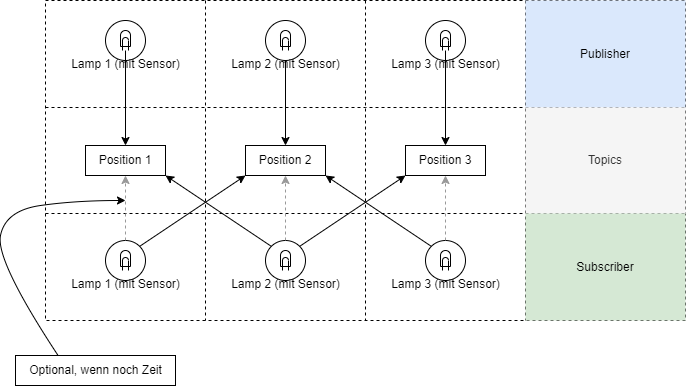

The diagram above was exported from draw.io. Its source (the exported page's mxGraphModel, read from the mxfile embedded in the PNG):
<mxGraphModel dx="1153" dy="296" grid="1" gridSize="10" guides="1" tooltips="1" connect="1" arrows="1" fold="1" page="1" pageScale="1" pageWidth="827" pageHeight="583" math="0" shadow="0">
  <root>
    <mxCell id="0" />
    <mxCell id="1" parent="0" />
    <mxCell id="Gg48wCXhTCdfV_ulJlR8-30" value="" style="shape=table;html=1;whiteSpace=wrap;startSize=0;container=1;collapsible=0;childLayout=tableLayout;dashed=1;perimeterSpacing=0;" parent="1" vertex="1">
      <mxGeometry x="120" y="720" width="640" height="320" as="geometry" />
    </mxCell>
    <mxCell id="Gg48wCXhTCdfV_ulJlR8-31" value="" style="shape=tableRow;horizontal=0;startSize=0;swimlaneHead=0;swimlaneBody=0;top=0;left=0;bottom=0;right=0;collapsible=0;dropTarget=0;fillColor=none;points=[[0,0.5],[1,0.5]];portConstraint=eastwest;" parent="Gg48wCXhTCdfV_ulJlR8-30" vertex="1">
      <mxGeometry width="640" height="107" as="geometry" />
    </mxCell>
    <mxCell id="Gg48wCXhTCdfV_ulJlR8-32" value="1" style="shape=partialRectangle;html=1;whiteSpace=wrap;connectable=0;fillColor=none;top=0;left=0;bottom=0;right=0;overflow=hidden;" parent="Gg48wCXhTCdfV_ulJlR8-31" vertex="1">
      <mxGeometry width="160" height="107" as="geometry">
        <mxRectangle width="160" height="107" as="alternateBounds" />
      </mxGeometry>
    </mxCell>
    <mxCell id="Gg48wCXhTCdfV_ulJlR8-33" value="" style="shape=partialRectangle;html=1;whiteSpace=wrap;connectable=0;fillColor=none;top=0;left=0;bottom=0;right=0;overflow=hidden;" parent="Gg48wCXhTCdfV_ulJlR8-31" vertex="1">
      <mxGeometry x="160" width="160" height="107" as="geometry">
        <mxRectangle width="160" height="107" as="alternateBounds" />
      </mxGeometry>
    </mxCell>
    <mxCell id="Gg48wCXhTCdfV_ulJlR8-34" value="" style="shape=partialRectangle;html=1;whiteSpace=wrap;connectable=0;fillColor=none;top=0;left=0;bottom=0;right=0;overflow=hidden;" parent="Gg48wCXhTCdfV_ulJlR8-31" vertex="1">
      <mxGeometry x="320" width="160" height="107" as="geometry">
        <mxRectangle width="160" height="107" as="alternateBounds" />
      </mxGeometry>
    </mxCell>
    <mxCell id="Gg48wCXhTCdfV_ulJlR8-43" value="Publisher" style="shape=partialRectangle;html=1;whiteSpace=wrap;connectable=0;fillColor=#dae8fc;top=0;left=0;bottom=0;right=0;overflow=hidden;strokeColor=#6c8ebf;" parent="Gg48wCXhTCdfV_ulJlR8-31" vertex="1">
      <mxGeometry x="480" width="160" height="107" as="geometry">
        <mxRectangle width="160" height="107" as="alternateBounds" />
      </mxGeometry>
    </mxCell>
    <mxCell id="Gg48wCXhTCdfV_ulJlR8-35" value="" style="shape=tableRow;horizontal=0;startSize=0;swimlaneHead=0;swimlaneBody=0;top=0;left=0;bottom=0;right=0;collapsible=0;dropTarget=0;fillColor=none;points=[[0,0.5],[1,0.5]];portConstraint=eastwest;" parent="Gg48wCXhTCdfV_ulJlR8-30" vertex="1">
      <mxGeometry y="107" width="640" height="106" as="geometry" />
    </mxCell>
    <mxCell id="Gg48wCXhTCdfV_ulJlR8-36" value="" style="shape=partialRectangle;html=1;whiteSpace=wrap;connectable=0;fillColor=none;top=0;left=0;bottom=0;right=0;overflow=hidden;" parent="Gg48wCXhTCdfV_ulJlR8-35" vertex="1">
      <mxGeometry width="160" height="106" as="geometry">
        <mxRectangle width="160" height="106" as="alternateBounds" />
      </mxGeometry>
    </mxCell>
    <mxCell id="Gg48wCXhTCdfV_ulJlR8-37" value="" style="shape=partialRectangle;html=1;whiteSpace=wrap;connectable=0;fillColor=none;top=0;left=0;bottom=0;right=0;overflow=hidden;" parent="Gg48wCXhTCdfV_ulJlR8-35" vertex="1">
      <mxGeometry x="160" width="160" height="106" as="geometry">
        <mxRectangle width="160" height="106" as="alternateBounds" />
      </mxGeometry>
    </mxCell>
    <mxCell id="Gg48wCXhTCdfV_ulJlR8-38" value="" style="shape=partialRectangle;html=1;whiteSpace=wrap;connectable=0;fillColor=none;top=0;left=0;bottom=0;right=0;overflow=hidden;" parent="Gg48wCXhTCdfV_ulJlR8-35" vertex="1">
      <mxGeometry x="320" width="160" height="106" as="geometry">
        <mxRectangle width="160" height="106" as="alternateBounds" />
      </mxGeometry>
    </mxCell>
    <mxCell id="Gg48wCXhTCdfV_ulJlR8-44" value="Topics" style="shape=partialRectangle;html=1;whiteSpace=wrap;connectable=0;fillColor=#f5f5f5;top=0;left=0;bottom=0;right=0;overflow=hidden;strokeColor=#666666;fontColor=#333333;" parent="Gg48wCXhTCdfV_ulJlR8-35" vertex="1">
      <mxGeometry x="480" width="160" height="106" as="geometry">
        <mxRectangle width="160" height="106" as="alternateBounds" />
      </mxGeometry>
    </mxCell>
    <mxCell id="Gg48wCXhTCdfV_ulJlR8-39" value="" style="shape=tableRow;horizontal=0;startSize=0;swimlaneHead=0;swimlaneBody=0;top=0;left=0;bottom=0;right=0;collapsible=0;dropTarget=0;fillColor=none;points=[[0,0.5],[1,0.5]];portConstraint=eastwest;" parent="Gg48wCXhTCdfV_ulJlR8-30" vertex="1">
      <mxGeometry y="213" width="640" height="107" as="geometry" />
    </mxCell>
    <mxCell id="Gg48wCXhTCdfV_ulJlR8-40" value="" style="shape=partialRectangle;html=1;whiteSpace=wrap;connectable=0;fillColor=none;top=0;left=0;bottom=0;right=0;overflow=hidden;" parent="Gg48wCXhTCdfV_ulJlR8-39" vertex="1">
      <mxGeometry width="160" height="107" as="geometry">
        <mxRectangle width="160" height="107" as="alternateBounds" />
      </mxGeometry>
    </mxCell>
    <mxCell id="Gg48wCXhTCdfV_ulJlR8-41" value="" style="shape=partialRectangle;html=1;whiteSpace=wrap;connectable=0;fillColor=none;top=0;left=0;bottom=0;right=0;overflow=hidden;" parent="Gg48wCXhTCdfV_ulJlR8-39" vertex="1">
      <mxGeometry x="160" width="160" height="107" as="geometry">
        <mxRectangle width="160" height="107" as="alternateBounds" />
      </mxGeometry>
    </mxCell>
    <mxCell id="Gg48wCXhTCdfV_ulJlR8-42" value="" style="shape=partialRectangle;html=1;whiteSpace=wrap;connectable=0;fillColor=none;top=0;left=0;bottom=0;right=0;overflow=hidden;pointerEvents=1;" parent="Gg48wCXhTCdfV_ulJlR8-39" vertex="1">
      <mxGeometry x="320" width="160" height="107" as="geometry">
        <mxRectangle width="160" height="107" as="alternateBounds" />
      </mxGeometry>
    </mxCell>
    <mxCell id="Gg48wCXhTCdfV_ulJlR8-45" value="Subscriber" style="shape=partialRectangle;html=1;whiteSpace=wrap;connectable=0;fillColor=#d5e8d4;top=0;left=0;bottom=0;right=0;overflow=hidden;pointerEvents=1;strokeColor=#82b366;" parent="Gg48wCXhTCdfV_ulJlR8-39" vertex="1">
      <mxGeometry x="480" width="160" height="107" as="geometry">
        <mxRectangle width="160" height="107" as="alternateBounds" />
      </mxGeometry>
    </mxCell>
    <mxCell id="Gg48wCXhTCdfV_ulJlR8-46" value="Position 2" style="whiteSpace=wrap;html=1;" parent="1" vertex="1">
      <mxGeometry x="320" y="865" width="80" height="30" as="geometry" />
    </mxCell>
    <mxCell id="Gg48wCXhTCdfV_ulJlR8-47" value="" style="group" parent="1" vertex="1" connectable="0">
      <mxGeometry x="180" y="740" width="40" height="40" as="geometry" />
    </mxCell>
    <mxCell id="Gg48wCXhTCdfV_ulJlR8-48" value="" style="ellipse;whiteSpace=wrap;html=1;aspect=fixed;" parent="Gg48wCXhTCdfV_ulJlR8-47" vertex="1">
      <mxGeometry width="40" height="40" as="geometry" />
    </mxCell>
    <mxCell id="Gg48wCXhTCdfV_ulJlR8-49" value="Lamp 1 (mit Sensor)" style="verticalLabelPosition=bottom;shadow=0;dashed=0;align=center;html=1;verticalAlign=top;shape=mxgraph.electrical.opto_electronics.lamp" parent="Gg48wCXhTCdfV_ulJlR8-47" vertex="1">
      <mxGeometry x="15" y="10" width="10" height="20" as="geometry" />
    </mxCell>
    <mxCell id="Gg48wCXhTCdfV_ulJlR8-50" value="" style="group" parent="1" vertex="1" connectable="0">
      <mxGeometry x="180" y="960" width="40" height="40" as="geometry" />
    </mxCell>
    <mxCell id="Gg48wCXhTCdfV_ulJlR8-51" value="" style="ellipse;whiteSpace=wrap;html=1;aspect=fixed;" parent="Gg48wCXhTCdfV_ulJlR8-50" vertex="1">
      <mxGeometry width="40" height="40" as="geometry" />
    </mxCell>
    <mxCell id="Gg48wCXhTCdfV_ulJlR8-52" value="Lamp 1 (mit Sensor)" style="verticalLabelPosition=bottom;shadow=0;dashed=0;align=center;html=1;verticalAlign=top;shape=mxgraph.electrical.opto_electronics.lamp" parent="Gg48wCXhTCdfV_ulJlR8-50" vertex="1">
      <mxGeometry x="15" y="10" width="10" height="20" as="geometry" />
    </mxCell>
    <mxCell id="Gg48wCXhTCdfV_ulJlR8-53" value="" style="group" parent="1" vertex="1" connectable="0">
      <mxGeometry x="340" y="740" width="40" height="40" as="geometry" />
    </mxCell>
    <mxCell id="Gg48wCXhTCdfV_ulJlR8-54" value="" style="ellipse;whiteSpace=wrap;html=1;aspect=fixed;" parent="Gg48wCXhTCdfV_ulJlR8-53" vertex="1">
      <mxGeometry width="40" height="40" as="geometry" />
    </mxCell>
    <mxCell id="Gg48wCXhTCdfV_ulJlR8-55" value="Lamp 2 (mit Sensor)" style="verticalLabelPosition=bottom;shadow=0;dashed=0;align=center;html=1;verticalAlign=top;shape=mxgraph.electrical.opto_electronics.lamp" parent="Gg48wCXhTCdfV_ulJlR8-53" vertex="1">
      <mxGeometry x="15" y="10" width="10" height="20" as="geometry" />
    </mxCell>
    <mxCell id="Gg48wCXhTCdfV_ulJlR8-56" value="" style="group" parent="1" vertex="1" connectable="0">
      <mxGeometry x="340" y="960" width="40" height="40" as="geometry" />
    </mxCell>
    <mxCell id="Gg48wCXhTCdfV_ulJlR8-57" value="" style="ellipse;whiteSpace=wrap;html=1;aspect=fixed;" parent="Gg48wCXhTCdfV_ulJlR8-56" vertex="1">
      <mxGeometry width="40" height="40" as="geometry" />
    </mxCell>
    <mxCell id="Gg48wCXhTCdfV_ulJlR8-58" value="Lamp 2 (mit Sensor)" style="verticalLabelPosition=bottom;shadow=0;dashed=0;align=center;html=1;verticalAlign=top;shape=mxgraph.electrical.opto_electronics.lamp" parent="Gg48wCXhTCdfV_ulJlR8-56" vertex="1">
      <mxGeometry x="15" y="10" width="10" height="20" as="geometry" />
    </mxCell>
    <mxCell id="Gg48wCXhTCdfV_ulJlR8-59" value="" style="group" parent="1" vertex="1" connectable="0">
      <mxGeometry x="500" y="740" width="40" height="40" as="geometry" />
    </mxCell>
    <mxCell id="Gg48wCXhTCdfV_ulJlR8-60" value="" style="ellipse;whiteSpace=wrap;html=1;aspect=fixed;" parent="Gg48wCXhTCdfV_ulJlR8-59" vertex="1">
      <mxGeometry width="40" height="40" as="geometry" />
    </mxCell>
    <mxCell id="Gg48wCXhTCdfV_ulJlR8-61" value="Lamp 3 (mit Sensor)" style="verticalLabelPosition=bottom;shadow=0;dashed=0;align=center;html=1;verticalAlign=top;shape=mxgraph.electrical.opto_electronics.lamp" parent="Gg48wCXhTCdfV_ulJlR8-59" vertex="1">
      <mxGeometry x="15" y="10" width="10" height="20" as="geometry" />
    </mxCell>
    <mxCell id="Gg48wCXhTCdfV_ulJlR8-65" value="" style="group" parent="1" vertex="1" connectable="0">
      <mxGeometry x="500" y="960" width="40" height="40" as="geometry" />
    </mxCell>
    <mxCell id="Gg48wCXhTCdfV_ulJlR8-66" value="" style="ellipse;whiteSpace=wrap;html=1;aspect=fixed;" parent="Gg48wCXhTCdfV_ulJlR8-65" vertex="1">
      <mxGeometry width="40" height="40" as="geometry" />
    </mxCell>
    <mxCell id="Gg48wCXhTCdfV_ulJlR8-67" value="Lamp 3 (mit Sensor)" style="verticalLabelPosition=bottom;shadow=0;dashed=0;align=center;html=1;verticalAlign=top;shape=mxgraph.electrical.opto_electronics.lamp" parent="Gg48wCXhTCdfV_ulJlR8-65" vertex="1">
      <mxGeometry x="15" y="10" width="10" height="20" as="geometry" />
    </mxCell>
    <mxCell id="Gg48wCXhTCdfV_ulJlR8-68" style="edgeStyle=orthogonalEdgeStyle;rounded=0;orthogonalLoop=1;jettySize=auto;html=1;entryX=0.5;entryY=0;entryDx=0;entryDy=0;" parent="1" source="Gg48wCXhTCdfV_ulJlR8-49" target="Gg48wCXhTCdfV_ulJlR8-70" edge="1">
      <mxGeometry relative="1" as="geometry" />
    </mxCell>
    <mxCell id="Gg48wCXhTCdfV_ulJlR8-69" style="edgeStyle=orthogonalEdgeStyle;rounded=0;orthogonalLoop=1;jettySize=auto;html=1;exitX=0.5;exitY=1;exitDx=0;exitDy=0;" parent="1" source="Gg48wCXhTCdfV_ulJlR8-54" target="Gg48wCXhTCdfV_ulJlR8-46" edge="1">
      <mxGeometry relative="1" as="geometry" />
    </mxCell>
    <mxCell id="Gg48wCXhTCdfV_ulJlR8-70" value="Position 1" style="whiteSpace=wrap;html=1;" parent="1" vertex="1">
      <mxGeometry x="160" y="865" width="80" height="30" as="geometry" />
    </mxCell>
    <mxCell id="Gg48wCXhTCdfV_ulJlR8-71" value="Position 3" style="whiteSpace=wrap;html=1;" parent="1" vertex="1">
      <mxGeometry x="480" y="865" width="80" height="30" as="geometry" />
    </mxCell>
    <mxCell id="Gg48wCXhTCdfV_ulJlR8-72" style="edgeStyle=orthogonalEdgeStyle;rounded=0;orthogonalLoop=1;jettySize=auto;html=1;entryX=0.5;entryY=0;entryDx=0;entryDy=0;" parent="1" source="Gg48wCXhTCdfV_ulJlR8-61" target="Gg48wCXhTCdfV_ulJlR8-71" edge="1">
      <mxGeometry relative="1" as="geometry" />
    </mxCell>
    <mxCell id="Gg48wCXhTCdfV_ulJlR8-78" value="" style="endArrow=classic;html=1;rounded=0;exitX=1;exitY=0;exitDx=0;exitDy=0;entryX=0;entryY=1;entryDx=0;entryDy=0;" parent="1" source="Gg48wCXhTCdfV_ulJlR8-51" target="Gg48wCXhTCdfV_ulJlR8-46" edge="1">
      <mxGeometry width="50" height="50" relative="1" as="geometry">
        <mxPoint x="380" y="850" as="sourcePoint" />
        <mxPoint x="430" y="800" as="targetPoint" />
      </mxGeometry>
    </mxCell>
    <mxCell id="Gg48wCXhTCdfV_ulJlR8-79" value="" style="endArrow=classic;html=1;rounded=0;entryX=1;entryY=1;entryDx=0;entryDy=0;exitX=0;exitY=0;exitDx=0;exitDy=0;" parent="1" source="Gg48wCXhTCdfV_ulJlR8-57" target="Gg48wCXhTCdfV_ulJlR8-70" edge="1">
      <mxGeometry width="50" height="50" relative="1" as="geometry">
        <mxPoint x="340" y="950" as="sourcePoint" />
        <mxPoint x="430" y="800" as="targetPoint" />
      </mxGeometry>
    </mxCell>
    <mxCell id="Gg48wCXhTCdfV_ulJlR8-80" value="" style="endArrow=classic;html=1;rounded=0;exitX=1;exitY=0;exitDx=0;exitDy=0;entryX=0;entryY=1;entryDx=0;entryDy=0;" parent="1" source="Gg48wCXhTCdfV_ulJlR8-57" target="Gg48wCXhTCdfV_ulJlR8-71" edge="1">
      <mxGeometry width="50" height="50" relative="1" as="geometry">
        <mxPoint x="366.00213562373085" y="955.8578643762692" as="sourcePoint" />
        <mxPoint x="461.86" y="895" as="targetPoint" />
      </mxGeometry>
    </mxCell>
    <mxCell id="Gg48wCXhTCdfV_ulJlR8-81" value="" style="endArrow=classic;html=1;rounded=0;exitX=0;exitY=0;exitDx=0;exitDy=0;entryX=1;entryY=1;entryDx=0;entryDy=0;" parent="1" source="Gg48wCXhTCdfV_ulJlR8-66" target="Gg48wCXhTCdfV_ulJlR8-46" edge="1">
      <mxGeometry width="50" height="50" relative="1" as="geometry">
        <mxPoint x="485.85786437626916" y="955.8578643762692" as="sourcePoint" />
        <mxPoint x="390" y="895" as="targetPoint" />
      </mxGeometry>
    </mxCell>
    <mxCell id="YoMj3AKny-J_59yYHPGS-1" value="" style="endArrow=classic;html=1;rounded=0;entryX=0.5;entryY=1;entryDx=0;entryDy=0;exitX=0.5;exitY=0;exitDx=0;exitDy=0;dashed=1;strokeColor=#999999;" parent="1" source="Gg48wCXhTCdfV_ulJlR8-51" target="Gg48wCXhTCdfV_ulJlR8-70" edge="1">
      <mxGeometry width="50" height="50" relative="1" as="geometry">
        <mxPoint x="70" y="980" as="sourcePoint" />
        <mxPoint x="120" y="930" as="targetPoint" />
      </mxGeometry>
    </mxCell>
    <mxCell id="YoMj3AKny-J_59yYHPGS-2" value="" style="endArrow=classic;html=1;rounded=0;entryX=0.5;entryY=1;entryDx=0;entryDy=0;exitX=0.5;exitY=0;exitDx=0;exitDy=0;dashed=1;strokeColor=#999999;" parent="1" source="Gg48wCXhTCdfV_ulJlR8-57" target="Gg48wCXhTCdfV_ulJlR8-46" edge="1">
      <mxGeometry width="50" height="50" relative="1" as="geometry">
        <mxPoint x="359.73" y="959.9999999999998" as="sourcePoint" />
        <mxPoint x="359.73" y="894.9999999999998" as="targetPoint" />
      </mxGeometry>
    </mxCell>
    <mxCell id="YoMj3AKny-J_59yYHPGS-3" value="" style="endArrow=classic;html=1;rounded=0;entryX=0.5;entryY=1;entryDx=0;entryDy=0;dashed=1;strokeColor=#999999;" parent="1" target="Gg48wCXhTCdfV_ulJlR8-71" edge="1">
      <mxGeometry width="50" height="50" relative="1" as="geometry">
        <mxPoint x="520" y="960" as="sourcePoint" />
        <mxPoint x="519.73" y="894.9999999999998" as="targetPoint" />
      </mxGeometry>
    </mxCell>
    <mxCell id="YoMj3AKny-J_59yYHPGS-4" value="Optional, wenn noch Zeit" style="text;html=1;align=center;verticalAlign=middle;resizable=0;points=[];autosize=1;strokeColor=default;fillColor=none;" parent="1" vertex="1">
      <mxGeometry x="90" y="1075" width="160" height="30" as="geometry" />
    </mxCell>
    <mxCell id="YoMj3AKny-J_59yYHPGS-6" value="" style="curved=1;endArrow=classic;html=1;rounded=0;strokeColor=#000000;exitX=0.265;exitY=-0.009;exitDx=0;exitDy=0;exitPerimeter=0;" parent="1" source="YoMj3AKny-J_59yYHPGS-4" edge="1">
      <mxGeometry width="50" height="50" relative="1" as="geometry">
        <mxPoint x="150" y="970" as="sourcePoint" />
        <mxPoint x="200" y="920" as="targetPoint" />
        <Array as="points">
          <mxPoint x="70" y="980" />
          <mxPoint x="80" y="930" />
          <mxPoint x="150" y="920" />
        </Array>
      </mxGeometry>
    </mxCell>
  </root>
</mxGraphModel>